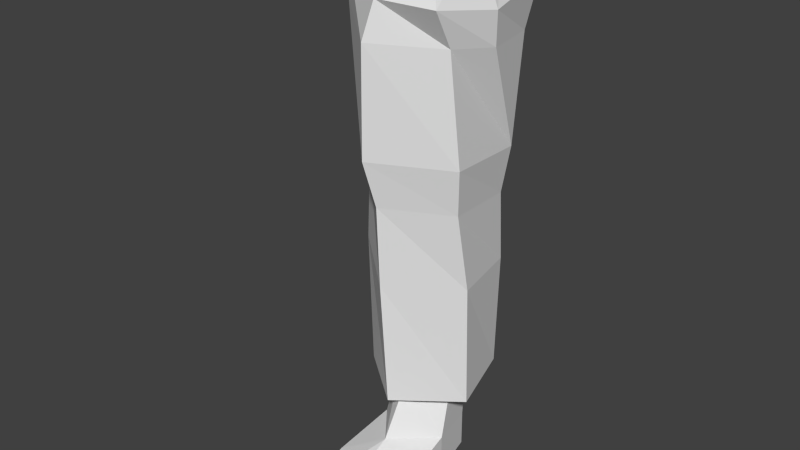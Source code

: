 # Source: KickFoot.blend  (saved by Blender 2.77.0; exported with 4.5.12 LTS)
import bpy
from mathutils import Matrix  # noqa: F401  (used for matrix-valued properties, if any)

bpy.ops.wm.read_factory_settings(use_empty=True)
scene = bpy.context.scene
scene.name = 'Scene'

# ---- collections
col_collection_1 = bpy.data.collections.new('Collection 1'); scene.collection.children.link(col_collection_1)

# ---- materials (node trees are filled in below, after node groups)
mat_material = bpy.data.materials.new('Material')
mat_material.alpha_threshold = 0.0
mat_material.use_transparent_shadow = False
mat_material.roughness = 0.5
mat_material_001 = bpy.data.materials.new('Material.001')
mat_material_001.alpha_threshold = 0.0
mat_material_001.use_transparent_shadow = False
mat_material_001.diffuse_color = (0.6955, 0.8, 0.4208, 1.0)
mat_material_001.roughness = 0.5
mat_material_002 = bpy.data.materials.new('Material.002')
mat_material_002.alpha_threshold = 0.0
mat_material_002.use_transparent_shadow = False
mat_material_002.diffuse_color = (0.1376, 0.1376, 0.1376, 1.0)
mat_material_002.roughness = 0.5
mat_material_003 = bpy.data.materials.new('Material.003')
mat_material_003.alpha_threshold = 0.0
mat_material_003.use_transparent_shadow = False
mat_material_003.diffuse_color = (0.07324, 0.07324, 0.07324, 1.0)
mat_material_003.roughness = 0.5
mat_material_003.specular_intensity = 0.0

# ---- material node trees

# ---- world
world_world = bpy.data.worlds.new('World'); scene.world = world_world
world_world.color = (0.05088, 0.05088, 0.05088)
world_world.use_sun_shadow = False
world_world.sun_shadow_jitter_overblur = 0.0
world_world.cycles.sampling_method = 'NONE'
world_world.cycles.sample_map_resolution = 256

# ---- meshes
me_cube = bpy.data.meshes.new('Cube')
me_cube.from_pydata([(-0.05474, -0.2483, 0.0), (-0.05474, -0.2483, 0.0342), (-0.07552, 0.03415, 0.0), (-0.07552, 0.03415, 0.06254), (-0.1664, -0.2424, 0.0), (-0.1664, -0.2424, 0.0342), (-0.1509, 0.03415, 0.0), (-0.1509, 0.03415, 0.06254), (-0.1132, 0.07342, 0.06254), (-0.1132, 0.07342, 0.0), (-0.1025, -0.2756, 0.0342), (-0.1025, -0.2756, 0.0), (-0.04505, -0.1545, 0.04779), (-0.04505, -0.1545, 0.0), (-0.1814, -0.1545, 0.04779), (-0.1814, -0.1545, 0.0), (-0.1132, -0.123, 0.08167), (-0.1132, -0.2321, 0.0), (-0.05438, -0.04982, 0.07035), (-0.1699, -0.04779, 0.0), (-0.05654, -0.04779, 0.0), (-0.172, -0.04982, 0.07035), (-0.1132, -0.05619, 0.0), (-0.06133, -0.017, 0.1686), (-0.07552, 0.04218, 0.1686), (-0.1132, 0.06114, 0.1686), (-0.1509, 0.04218, 0.1686), (-0.1651, -0.017, 0.1686), (-0.1132, -0.06983, 0.1686), (-0.113, -0.1163, 0.1546), (-0.2102, -0.03796, 0.1564), (-0.1732, 0.08674, 0.1562), (-0.05237, 0.08711, 0.1541), (-0.0154, -0.03881, 0.1531), (-0.1188, -0.1259, 0.3653), (-0.2172, -0.03969, 0.3845), (-0.1712, 0.08858, 0.3769), (-0.04448, 0.08238, 0.353), (-0.0122, -0.05001, 0.3635), (-0.1177, -0.1338, 0.4999), (-0.2107, -0.04133, 0.5194), (-0.1531, 0.07661, 0.5079), (-0.03291, 0.05698, 0.4813), (-0.0165, -0.07242, 0.4945), (-0.1255, -0.1539, 0.5765), (-0.2233, -0.04804, 0.5962), (-0.157, 0.08758, 0.5848), (-0.02308, 0.06473, 0.5577), (-0.007142, -0.08429, 0.571), (-0.1189, -0.1594, 0.7521), (-0.2356, -0.05411, 0.77), (-0.1663, 0.1027, 0.7575), (-0.02006, 0.07968, 0.7327), (-0.01874, -0.09557, 0.7473), (-0.1075, -0.146, 0.8109), (-0.2306, -0.05749, 0.8287), (-0.1482, 0.1049, 0.8166), (-0.01225, 0.0994, 0.8075), (-0.01611, -0.1312, 0.8078), (0.003771, -0.02401, 0.7375), (0.00848, -0.02988, 0.7914), (-0.1375, 0.05958, 0.9014), (-0.03204, -0.0265, 0.8853), (-0.05315, -0.09119, 0.8958), (-0.1901, -0.04414, 0.9091), (-0.1115, -0.1007, 0.8978), (-0.05068, 0.05603, 0.8956), (-0.1145, -0.007719, 0.2141)], [], [(18, 20, 2, 3), (8, 9, 6, 7), (14, 15, 4, 5), (10, 11, 0, 1), (22, 19, 6, 9), (20, 22, 9, 2), (5, 4, 11, 10), (3, 2, 9, 8), (0, 11, 17, 13), (5, 10, 16, 14), (10, 1, 12, 16), (11, 4, 15, 17), (21, 19, 15, 14), (1, 0, 13, 12), (7, 6, 19, 21), (13, 17, 22, 20), (17, 15, 19, 22), (12, 13, 20, 18), (16, 28, 27, 21), (18, 23, 28, 16), (14, 16, 21), (16, 12, 18), (21, 27, 26, 7), (8, 25, 24, 3), (7, 26, 25, 8), (3, 24, 23, 18), (33, 38, 34, 29), (32, 37, 38, 33), (31, 36, 37, 32), (30, 35, 36, 31), (29, 34, 35, 30), (38, 43, 39, 34), (37, 42, 43, 38), (36, 41, 42, 37), (35, 40, 41, 36), (34, 39, 40, 35), (43, 48, 44, 39), (42, 47, 48, 43), (41, 46, 47, 42), (40, 45, 46, 41), (39, 44, 45, 40), (48, 53, 49, 44), (52, 59, 47), (46, 51, 52, 47), (45, 50, 51, 46), (44, 49, 50, 45), (53, 58, 54, 49), (52, 57, 60, 59), (51, 56, 57, 52), (50, 55, 56, 51), (49, 54, 55, 50), (47, 59, 53, 48), (59, 60, 58, 53), (55, 54, 65, 64), (56, 55, 64, 61), (54, 58, 63, 65), (57, 56, 61, 66), (58, 60, 62, 63), (60, 57, 66, 62), (29, 67, 33), (33, 67, 32), (32, 67, 31), (31, 67, 30), (30, 67, 29)])
_uv = me_cube.uv_layers.new(name='UVMap')
_uv.uv.foreach_set('vector', [0.2138, 0.2401, 0.2137, 0.2391, 0.2142, 0.2387, 0.215, 0.239, 0.215, 0.238, 0.2142, 0.2383, 0.2139, 0.2382, 0.2141, 0.2372, 0.213, 0.2389, 0.2131, 0.2389, 0.2131, 0.239, 0.2131, 0.239, 0.2131, 0.239, 0.2131, 0.239, 0.2131, 0.239, 0.2131, 0.239, 0.2136, 0.2387, 0.2133, 0.2384, 0.2139, 0.2382, 0.2142, 0.2383, 0.2137, 0.2391, 0.2136, 0.2387, 0.2142, 0.2383, 0.2142, 0.2387, 0.2131, 0.239, 0.2131, 0.239, 0.2131, 0.239, 0.2131, 0.239, 0.215, 0.239, 0.2142, 0.2387, 0.2142, 0.2383, 0.215, 0.238, 0.2131, 0.239, 0.2131, 0.239, 0.2131, 0.239, 0.2132, 0.2391, 0.2131, 0.239, 0.2131, 0.239, 0.2125, 0.2394, 0.213, 0.2389, 0.2131, 0.239, 0.2131, 0.239, 0.2132, 0.2392, 0.2125, 0.2394, 0.2131, 0.239, 0.2131, 0.239, 0.2131, 0.2389, 0.2131, 0.239, 0.2125, 0.2378, 0.2133, 0.2384, 0.2131, 0.2389, 0.213, 0.2389, 0.2131, 0.239, 0.2131, 0.239, 0.2132, 0.2391, 0.2132, 0.2392, 0.2141, 0.2372, 0.2139, 0.2382, 0.2133, 0.2384, 0.2125, 0.2378, 0.2132, 0.2391, 0.2131, 0.239, 0.2136, 0.2387, 0.2137, 0.2391, 0.2131, 0.239, 0.2131, 0.2389, 0.2133, 0.2384, 0.2136, 0.2387, 0.2132, 0.2392, 0.2132, 0.2391, 0.2137, 0.2391, 0.2138, 0.2401, 0.2125, 0.2394, 0.2328, 0.2271, 0.226, 0.2544, 0.2125, 0.2378, 0.2138, 0.2401, 0.2058, 0.2201, 0.2328, 0.2271, 0.2125, 0.2394, 0.213, 0.2389, 0.2125, 0.2394, 0.2125, 0.2378, 0.2125, 0.2394, 0.2132, 0.2392, 0.2138, 0.2401, 0.2125, 0.2378, 0.226, 0.2544, 0.2067, 0.2544, 0.2141, 0.2372, 0.215, 0.238, 0.1959, 0.2484, 0.1964, 0.2364, 0.215, 0.239, 0.2141, 0.2372, 0.2067, 0.2544, 0.1959, 0.2484, 0.215, 0.238, 0.215, 0.239, 0.1964, 0.2364, 0.2058, 0.2201, 0.2138, 0.2401, 0.2358, 0.7505, 0.2358, 0.7506, 0.2358, 0.7506, 0.2358, 0.7506, 0.2358, 0.7506, 0.2358, 0.7506, 0.2358, 0.7506, 0.2358, 0.7505, 0.2358, 0.7506, 0.2358, 0.7506, 0.2358, 0.7506, 0.2358, 0.7506, 0.2358, 0.7506, 0.2358, 0.7506, 0.2358, 0.7506, 0.2358, 0.7506, 0.2358, 0.7506, 0.2358, 0.7506, 0.2358, 0.7506, 0.2358, 0.7506, 0.2358, 0.7506, 0.2359, 0.7505, 0.2359, 0.7507, 0.2358, 0.7506, 0.2358, 0.7506, 0.2358, 0.7505, 0.2359, 0.7505, 0.2358, 0.7506, 0.2358, 0.7506, 0.2356, 0.7506, 0.2358, 0.7505, 0.2358, 0.7506, 0.2358, 0.7506, 0.2357, 0.7507, 0.2356, 0.7506, 0.2358, 0.7506, 0.2358, 0.7506, 0.2359, 0.7507, 0.2357, 0.7507, 0.2358, 0.7506, 0.2359, 0.7505, 0.236, 0.7505, 0.236, 0.7508, 0.2359, 0.7507, 0.2358, 0.7505, 0.2358, 0.7503, 0.236, 0.7505, 0.2359, 0.7505, 0.2356, 0.7506, 0.2354, 0.7505, 0.2358, 0.7503, 0.2358, 0.7505, 0.2357, 0.7507, 0.2356, 0.751, 0.2354, 0.7505, 0.2356, 0.7506, 0.2359, 0.7507, 0.236, 0.7508, 0.2356, 0.751, 0.2357, 0.7507, 0.236, 0.7505, 0.2385, 0.7498, 0.2377, 0.7522, 0.236, 0.7508, 0.2353, 0.7483, 0.2374, 0.7485, 0.2358, 0.7503, 0.2354, 0.7505, 0.2332, 0.7505, 0.2353, 0.7483, 0.2358, 0.7503, 0.2356, 0.751, 0.2349, 0.753, 0.2332, 0.7505, 0.2354, 0.7505, 0.236, 0.7508, 0.2377, 0.7522, 0.2349, 0.753, 0.2356, 0.751, 0.2385, 0.7498, 0.2405, 0.7504, 0.2392, 0.7535, 0.2377, 0.7522, 0.2353, 0.7483, 0.2343, 0.7465, 0.2385, 0.7472, 0.2374, 0.7485, 0.2332, 0.7505, 0.2312, 0.7499, 0.2343, 0.7465, 0.2353, 0.7483, 0.2349, 0.753, 0.2342, 0.7549, 0.2312, 0.7499, 0.2332, 0.7505, 0.2377, 0.7522, 0.2392, 0.7535, 0.2342, 0.7549, 0.2349, 0.753, 0.2358, 0.7503, 0.2374, 0.7485, 0.2385, 0.7498, 0.236, 0.7505, 0.2374, 0.7485, 0.2385, 0.7472, 0.2405, 0.7504, 0.2385, 0.7498, 0.2342, 0.7549, 0.2392, 0.7535, 0.259, 0.7732, 0.2272, 0.7732, 0.2312, 0.7499, 0.2342, 0.7549, 0.2272, 0.7732, 0.1928, 0.7497, 0.2392, 0.7535, 0.2405, 0.7504, 0.2722, 0.7502, 0.259, 0.7732, 0.2343, 0.7465, 0.2312, 0.7499, 0.1928, 0.7497, 0.2117, 0.6924, 0.2405, 0.7504, 0.2385, 0.7472, 0.2622, 0.7147, 0.2722, 0.7502, 0.2385, 0.7472, 0.2343, 0.7465, 0.2117, 0.6924, 0.2622, 0.7147, 0.2358, 0.7506, 0.2358, 0.7506, 0.2358, 0.7505, 0.2358, 0.7505, 0.2358, 0.7506, 0.2358, 0.7506, 0.2358, 0.7506, 0.2358, 0.7506, 0.2358, 0.7506, 0.2358, 0.7506, 0.2358, 0.7506, 0.2358, 0.7506, 0.2358, 0.7506, 0.2358, 0.7506, 0.2358, 0.7506])
_ca = me_cube.color_attributes.new('Col', 'BYTE_COLOR', 'CORNER')
_ca.data.foreach_set('color', [0.305, 0.305, 0.305, 1.0, 0.305, 0.305, 0.305, 1.0, 0.305, 0.305, 0.305, 1.0, 0.305, 0.305, 0.305, 1.0, 0.305, 0.305, 0.305, 1.0, 0.305, 0.305, 0.305, 1.0, 0.305, 0.305, 0.305, 1.0, 0.305, 0.305, 0.305, 1.0, 0.305, 0.305, 0.305, 1.0, 0.305, 0.305, 0.305, 1.0, 0.305, 0.305, 0.305, 1.0, 0.305, 0.305, 0.305, 1.0, 0.305, 0.305, 0.305, 1.0, 0.305, 0.305, 0.305, 1.0, 0.305, 0.305, 0.305, 1.0, 0.305, 0.305, 0.305, 1.0, 0.305, 0.305, 0.305, 1.0, 0.305, 0.305, 0.305, 1.0, 0.305, 0.305, 0.305, 1.0, 0.305, 0.305, 0.305, 1.0, 0.305, 0.305, 0.305, 1.0, 0.305, 0.305, 0.305, 1.0, 0.305, 0.305, 0.305, 1.0, 0.305, 0.305, 0.305, 1.0, 0.305, 0.305, 0.305, 1.0, 0.305, 0.305, 0.305, 1.0, 0.305, 0.305, 0.305, 1.0, 0.305, 0.305, 0.305, 1.0, 0.305, 0.305, 0.305, 1.0, 0.305, 0.305, 0.305, 1.0, 0.305, 0.305, 0.305, 1.0, 0.305, 0.305, 0.305, 1.0, 0.305, 0.305, 0.305, 1.0, 0.305, 0.305, 0.305, 1.0, 0.305, 0.305, 0.305, 1.0, 0.305, 0.305, 0.305, 1.0, 0.305, 0.305, 0.305, 1.0, 0.305, 0.305, 0.305, 1.0, 0.305, 0.305, 0.305, 1.0, 0.305, 0.305, 0.305, 1.0, 0.305, 0.305, 0.305, 1.0, 0.305, 0.305, 0.305, 1.0, 0.305, 0.305, 0.305, 1.0, 0.305, 0.305, 0.305, 1.0, 0.305, 0.305, 0.305, 1.0, 0.305, 0.305, 0.305, 1.0, 0.305, 0.305, 0.305, 1.0, 0.305, 0.305, 0.305, 1.0, 0.305, 0.305, 0.305, 1.0, 0.305, 0.305, 0.305, 1.0, 0.305, 0.305, 0.305, 1.0, 0.305, 0.305, 0.305, 1.0, 0.305, 0.305, 0.305, 1.0, 0.305, 0.305, 0.305, 1.0, 0.305, 0.305, 0.305, 1.0, 0.305, 0.305, 0.305, 1.0, 0.305, 0.305, 0.305, 1.0, 0.305, 0.305, 0.305, 1.0, 0.305, 0.305, 0.305, 1.0, 0.305, 0.305, 0.305, 1.0, 0.305, 0.305, 0.305, 1.0, 0.305, 0.305, 0.305, 1.0, 0.305, 0.305, 0.305, 1.0, 0.305, 0.305, 0.305, 1.0, 0.305, 0.305, 0.305, 1.0, 0.305, 0.305, 0.305, 1.0, 0.305, 0.305, 0.305, 1.0, 0.305, 0.305, 0.305, 1.0, 0.305, 0.305, 0.305, 1.0, 0.305, 0.305, 0.305, 1.0, 0.305, 0.305, 0.305, 1.0, 0.305, 0.305, 0.305, 1.0, 0.305, 0.305, 0.305, 1.0, 0.305, 0.305, 0.305, 1.0, 0.305, 0.305, 0.305, 1.0, 0.305, 0.305, 0.305, 1.0, 0.305, 0.305, 0.305, 1.0, 0.305, 0.305, 0.305, 1.0, 0.305, 0.305, 0.305, 1.0, 0.305, 0.305, 0.305, 1.0, 0.305, 0.305, 0.305, 1.0, 0.305, 0.305, 0.305, 1.0, 0.305, 0.305, 0.305, 1.0, 0.305, 0.305, 0.305, 1.0, 0.305, 0.305, 0.305, 1.0, 0.305, 0.305, 0.305, 1.0, 0.305, 0.305, 0.305, 1.0, 0.305, 0.305, 0.305, 1.0, 0.305, 0.305, 0.305, 1.0, 0.305, 0.305, 0.305, 1.0, 0.305, 0.305, 0.305, 1.0, 0.305, 0.305, 0.305, 1.0, 0.305, 0.305, 0.305, 1.0, 0.305, 0.305, 0.305, 1.0, 0.305, 0.305, 0.305, 1.0, 0.305, 0.305, 0.305, 1.0, 0.305, 0.305, 0.305, 1.0, 0.305, 0.305, 0.305, 1.0, 0.305, 0.305, 0.305, 1.0, 0.305, 0.305, 0.305, 1.0, 0.305, 0.305, 0.305, 1.0, 0.305, 0.305, 0.305, 1.0, 0.305, 0.305, 0.305, 1.0, 0.305, 0.305, 0.305, 1.0, 0.305, 0.305, 0.305, 1.0, 0.305, 0.305, 0.305, 1.0, 0.305, 0.305, 0.305, 1.0, 0.305, 0.305, 0.305, 1.0, 0.305, 0.305, 0.305, 1.0, 0.305, 0.305, 0.305, 1.0, 0.305, 0.305, 0.305, 1.0, 0.305, 0.305, 0.305, 1.0, 0.305, 0.305, 0.305, 1.0, 0.305, 0.305, 0.305, 1.0, 0.305, 0.305, 0.305, 1.0, 0.305, 0.305, 0.305, 1.0, 0.305, 0.305, 0.305, 1.0, 0.305, 0.305, 0.305, 1.0, 0.305, 0.305, 0.305, 1.0, 0.305, 0.305, 0.305, 1.0, 0.305, 0.305, 0.305, 1.0, 0.305, 0.305, 0.305, 1.0, 0.305, 0.305, 0.305, 1.0, 0.305, 0.305, 0.305, 1.0, 0.305, 0.305, 0.305, 1.0, 0.305, 0.305, 0.305, 1.0, 0.305, 0.305, 0.305, 1.0, 0.305, 0.305, 0.305, 1.0, 0.305, 0.305, 0.305, 1.0, 0.305, 0.305, 0.305, 1.0, 0.305, 0.305, 0.305, 1.0, 0.305, 0.305, 0.305, 1.0, 0.305, 0.305, 0.305, 1.0, 0.305, 0.305, 0.305, 1.0, 0.305, 0.305, 0.305, 1.0, 0.305, 0.305, 0.305, 1.0, 0.305, 0.305, 0.305, 1.0, 0.305, 0.305, 0.305, 1.0, 0.305, 0.305, 0.305, 1.0, 0.305, 0.305, 0.305, 1.0, 0.305, 0.305, 0.305, 1.0, 0.305, 0.305, 0.305, 1.0, 0.305, 0.305, 0.305, 1.0, 0.305, 0.305, 0.305, 1.0, 0.305, 0.305, 0.305, 1.0, 0.305, 0.305, 0.305, 1.0, 0.305, 0.305, 0.305, 1.0, 0.305, 0.305, 0.305, 1.0, 0.305, 0.305, 0.305, 1.0, 0.305, 0.305, 0.305, 1.0, 0.305, 0.305, 0.305, 1.0, 0.305, 0.305, 0.305, 1.0, 0.305, 0.305, 0.305, 1.0, 0.305, 0.305, 0.305, 1.0, 0.305, 0.305, 0.305, 1.0, 0.305, 0.305, 0.305, 1.0, 0.305, 0.305, 0.305, 1.0, 0.305, 0.305, 0.305, 1.0, 0.305, 0.305, 0.305, 1.0, 0.305, 0.305, 0.305, 1.0, 0.305, 0.305, 0.305, 1.0, 0.305, 0.305, 0.305, 1.0, 0.305, 0.305, 0.305, 1.0, 0.305, 0.305, 0.305, 1.0, 0.305, 0.305, 0.305, 1.0, 0.305, 0.305, 0.305, 1.0, 0.305, 0.305, 0.305, 1.0, 0.305, 0.305, 0.305, 1.0, 0.305, 0.305, 0.305, 1.0, 0.305, 0.305, 0.305, 1.0, 0.305, 0.305, 0.305, 1.0, 0.305, 0.305, 0.305, 1.0, 0.305, 0.305, 0.305, 1.0, 0.305, 0.305, 0.305, 1.0, 0.305, 0.305, 0.305, 1.0, 0.305, 0.305, 0.305, 1.0, 0.305, 0.305, 0.305, 1.0, 0.305, 0.305, 0.305, 1.0, 0.305, 0.305, 0.305, 1.0, 0.305, 0.305, 0.305, 1.0, 0.305, 0.305, 0.305, 1.0, 0.305, 0.305, 0.305, 1.0, 0.305, 0.305, 0.305, 1.0, 0.305, 0.305, 0.305, 1.0, 0.305, 0.305, 0.305, 1.0, 0.305, 0.305, 0.305, 1.0, 0.305, 0.305, 0.305, 1.0, 0.305, 0.305, 0.305, 1.0, 0.305, 0.305, 0.305, 1.0, 0.305, 0.305, 0.305, 1.0, 0.305, 0.305, 0.305, 1.0, 0.305, 0.305, 0.305, 1.0, 0.305, 0.305, 0.305, 1.0, 0.305, 0.305, 0.305, 1.0, 0.305, 0.305, 0.305, 1.0, 0.305, 0.305, 0.305, 1.0, 0.305, 0.305, 0.305, 1.0, 0.305, 0.305, 0.305, 1.0, 0.305, 0.305, 0.305, 1.0, 0.305, 0.305, 0.305, 1.0, 0.305, 0.305, 0.305, 1.0, 0.305, 0.305, 0.305, 1.0, 0.305, 0.305, 0.305, 1.0, 0.305, 0.305, 0.305, 1.0, 0.305, 0.305, 0.305, 1.0, 0.305, 0.305, 0.305, 1.0, 0.305, 0.305, 0.305, 1.0, 0.305, 0.305, 0.305, 1.0, 0.305, 0.305, 0.305, 1.0, 0.305, 0.305, 0.305, 1.0, 0.305, 0.305, 0.305, 1.0, 0.305, 0.305, 0.305, 1.0, 0.305, 0.305, 0.305, 1.0, 0.305, 0.305, 0.305, 1.0, 0.305, 0.305, 0.305, 1.0, 0.305, 0.305, 0.305, 1.0, 0.305, 0.305, 0.305, 1.0, 0.305, 0.305, 0.305, 1.0, 0.305, 0.305, 0.305, 1.0, 0.305, 0.305, 0.305, 1.0, 0.305, 0.305, 0.305, 1.0, 0.305, 0.305, 0.305, 1.0, 0.305, 0.305, 0.305, 1.0, 0.305, 0.305, 0.305, 1.0, 0.305, 0.305, 0.305, 1.0, 0.305, 0.305, 0.305, 1.0, 0.305, 0.305, 0.305, 1.0, 0.305, 0.305, 0.305, 1.0, 0.305, 0.305, 0.305, 1.0, 0.305, 0.305, 0.305, 1.0, 0.305, 0.305, 0.305, 1.0, 0.305, 0.305, 0.305, 1.0, 0.305, 0.305, 0.305, 1.0, 0.305, 0.305, 0.305, 1.0, 0.305, 0.305, 0.305, 1.0, 0.305, 0.305, 0.305, 1.0, 0.305, 0.305, 0.305, 1.0, 0.305, 0.305, 0.305, 1.0, 0.305, 0.305, 0.305, 1.0, 0.305, 0.305, 0.305, 1.0, 0.305, 0.305, 0.305, 1.0, 0.305, 0.305, 0.305, 1.0, 0.305, 0.305, 0.305, 1.0, 0.305, 0.305, 0.305, 1.0, 0.305, 0.305, 0.305, 1.0, 0.305, 0.305, 0.305, 1.0, 0.305, 0.305, 0.305, 1.0, 0.305, 0.305, 0.305, 1.0])
me_cube.materials.append(mat_material)
me_cube.materials.append(mat_material_001)
me_cube.materials.append(mat_material_002)
me_cube.materials.append(mat_material_003)
me_cube.use_remesh_preserve_volume = False
me_cube.use_remesh_preserve_attributes = False
me_cube.use_mirror_x = True
me_cube.use_paint_bone_selection = False
me_cube.use_paint_mask = True
me_cube.update()
arm_armature = bpy.data.armatures.new('Armature')  # bones are not reproduced

# ---- objects
ob_armature = bpy.data.objects.new('Armature', arm_armature)
ob_kickfoot = bpy.data.objects.new('KickFoot', me_cube)

# ---- transforms, parenting, visibility, modifiers, constraints
ob_armature.location = (0.0, 0.0, 0.0)
ob_armature.show_in_front = True
ob_armature.lineart.crease_threshold = 0.0
ob_kickfoot.parent = ob_armature
ob_kickfoot.location = (0.0, 0.0, 0.0)
ob_kickfoot.lineart.crease_threshold = 0.0
ob_kickfoot.use_mesh_mirror_x = True
_vg = ob_kickfoot.vertex_groups.new(name='Bone.001')
for _i, _w in zip([49, 51, 52, 53, 54, 55, 56, 57, 58, 59, 60, 61, 62, 63, 64, 65, 66], [0.04986, 0.05088, 0.14, 0.1233, 0.1254, 0.0512, 0.1289, 0.5205, 0.4432, 0.138, 0.4567, 0.1289, 0.4567, 0.4432, 0.0512, 0.1254, 0.5205]): _vg.add([_i], _w, 'REPLACE')
_vg = ob_kickfoot.vertex_groups.new(name='Bone.002')
_vg = ob_kickfoot.vertex_groups.new(name='Bone.003')
_vg = ob_kickfoot.vertex_groups.new(name='Bone.004')
_vg = ob_kickfoot.vertex_groups.new(name='Shoulder.R')
_vg = ob_kickfoot.vertex_groups.new(name='Arm.R.001')
_vg = ob_kickfoot.vertex_groups.new(name='Arm.R.002')
_vg = ob_kickfoot.vertex_groups.new(name='Arm.R.003')
_vg = ob_kickfoot.vertex_groups.new(name='Shoulder.L')
_vg = ob_kickfoot.vertex_groups.new(name='Arm.L.001')
_vg = ob_kickfoot.vertex_groups.new(name='Arm.L.002')
_vg = ob_kickfoot.vertex_groups.new(name='Arm.L.003')
_vg = ob_kickfoot.vertex_groups.new(name='Leg.R')
for _i, _w in zip([29, 30, 31, 32, 33, 34, 35, 36, 37, 38, 39, 40, 41, 42, 43, 44, 45, 46, 47, 48, 49, 50, 51, 52, 53, 54, 55, 56, 57, 58, 59, 60, 61, 62, 63, 64, 65, 66], [0.04659, 0.05182, 0.05859, 0.05741, 0.0508, 0.0794, 0.1033, 0.1288, 0.1095, 0.09334, 0.8889, 0.8962, 0.8624, 0.8328, 0.8828, 0.9741, 0.9769, 0.9661, 0.9558, 0.9727, 0.9965, 0.997, 0.9954, 0.9942, 0.9972, 0.9986, 0.9987, 0.9979, 0.9977, 0.9989, 0.9953, 0.9981, 0.9993, 0.9995, 0.9995, 0.9995, 0.9996, 0.9993]): _vg.add([_i], _w, 'REPLACE')
_vg = ob_kickfoot.vertex_groups.new(name='Leg.R.001')
for _i, _w in zip([2, 3, 6, 7, 8, 9, 16, 18, 19, 20, 21, 23, 24, 25, 26, 27, 28, 29, 30, 31, 32, 33, 34, 35, 36, 37, 38, 39, 40, 41, 42, 43, 44, 46, 47, 48, 67], [0.484, 0.8395, 0.4956, 0.8341, 0.8678, 0.5857, 0.03121, 0.1344, 0.06179, 0.06484, 0.1492, 0.9207, 0.9533, 0.9586, 0.9576, 0.8923, 0.8578, 0.9517, 0.9482, 0.9414, 0.9426, 0.9492, 0.9206, 0.8967, 0.8712, 0.8905, 0.9067, 0.1111, 0.1038, 0.1376, 0.1672, 0.1172, 0.001894, 0.01781, 0.03846, 0.004555, 0.9963]): _vg.add([_i], _w, 'REPLACE')
_vg = ob_kickfoot.vertex_groups.new(name='Leg.R.002')
for _i, _w in zip([0, 1, 2, 3, 4, 5, 6, 7, 8, 9, 10, 11, 12, 13, 14, 15, 16, 17, 18, 19, 20, 21, 22, 23, 24, 25, 26, 27, 28], [0.9985, 0.9974, 0.516, 0.1605, 0.9966, 0.9959, 0.5044, 0.1659, 0.1322, 0.4143, 0.9992, 1.001, 0.988, 0.9929, 0.982, 0.9872, 0.9594, 0.9996, 0.8656, 0.9382, 0.9352, 0.8508, 0.9808, 0.07933, 0.04348, 0.03289, 0.03482, 0.1077, 0.1422]): _vg.add([_i], _w, 'REPLACE')
_vg = ob_kickfoot.vertex_groups.new(name='Leg.L')
_vg = ob_kickfoot.vertex_groups.new(name='Leg.L.001')
_vg = ob_kickfoot.vertex_groups.new(name='Leg.L.002')
_vg = ob_kickfoot.vertex_groups.new(name='Arm.L')
_vg = ob_kickfoot.vertex_groups.new(name='Wrist.L')
_vg = ob_kickfoot.vertex_groups.new(name='Hand.L')
_vg = ob_kickfoot.vertex_groups.new(name='Pinky.L')
_vg = ob_kickfoot.vertex_groups.new(name='Pinky.L.002')
_vg = ob_kickfoot.vertex_groups.new(name='Pinky.L.001')
_vg = ob_kickfoot.vertex_groups.new(name='Index.L')
_vg = ob_kickfoot.vertex_groups.new(name='Index.L.002')
_vg = ob_kickfoot.vertex_groups.new(name='Index.L.001')
_vg = ob_kickfoot.vertex_groups.new(name='Thumb.L')
_vg = ob_kickfoot.vertex_groups.new(name='Thumb.L.002')
_vg = ob_kickfoot.vertex_groups.new(name='Thumb.L.001')
_vg = ob_kickfoot.vertex_groups.new(name='Arm.R')
_vg = ob_kickfoot.vertex_groups.new(name='Wrist.R')
_vg = ob_kickfoot.vertex_groups.new(name='Hand.R')
_vg = ob_kickfoot.vertex_groups.new(name='Pinky.R')
_vg = ob_kickfoot.vertex_groups.new(name='Pinky.R.002')
_vg = ob_kickfoot.vertex_groups.new(name='Pinky.R.001')
_vg = ob_kickfoot.vertex_groups.new(name='Index.R')
_vg = ob_kickfoot.vertex_groups.new(name='Index.R.002')
_vg = ob_kickfoot.vertex_groups.new(name='Index.R.001')
_vg = ob_kickfoot.vertex_groups.new(name='Thumb.R')
_vg = ob_kickfoot.vertex_groups.new(name='Thumb.R.002')
_vg = ob_kickfoot.vertex_groups.new(name='Thumb.R.001')
_m = ob_kickfoot.modifiers.new('Armature', 'ARMATURE')
_m.object = ob_armature

# ---- collection membership
col_collection_1.objects.link(ob_armature)
col_collection_1.objects.link(ob_kickfoot)

# ---- scene / render settings (as saved in the file)
scene.frame_start = 1; scene.frame_end = 250; scene.frame_set(0)
scene.render.engine = 'BLENDER_EEVEE_NEXT'
scene.render.resolution_percentage = 50
scene.render.dither_intensity = 0.0
scene.cycles.use_denoising = False
scene.cycles.samples = 10
scene.cycles.sampling_pattern = 'TABULATED_SOBOL'
scene.cycles.light_sampling_threshold = 0.0
scene.cycles.use_adaptive_sampling = False
scene.cycles.use_light_tree = False
scene.cycles.blur_glossy = 0.0
scene.cycles.pixel_filter_type = 'GAUSSIAN'
scene.cycles.sample_clamp_indirect = 0.0
scene.view_settings.view_transform = 'Standard'
bpy.context.view_layer.update()

# ---- added for rendering (the .blend has no active camera and no usable light): camera, sun
cam_auto = bpy.data.cameras.new('AutoCamera')
cam_auto.lens = 50.0
cam_auto.sensor_width = 36.0
cam_auto.clip_end = 1000.0
ob_auto_camera = bpy.data.objects.new('AutoCamera', cam_auto)
scene.collection.objects.link(ob_auto_camera)
ob_auto_camera.location = (0.825848, -1.21263, 1.2061)
ob_auto_camera.rotation_euler = (1.09748, -7.21219e-08, 0.694738)
scene.camera = ob_auto_camera
light_auto_sun = bpy.data.lights.new('AutoSun', 'SUN')
light_auto_sun.energy = 3.0
light_auto_sun.angle = 0.0523599
ob_auto_sun = bpy.data.objects.new('AutoSun', light_auto_sun)
scene.collection.objects.link(ob_auto_sun)
ob_auto_sun.rotation_euler = (0.872665, 0.174533, 0.523599)
bpy.context.view_layer.update()

